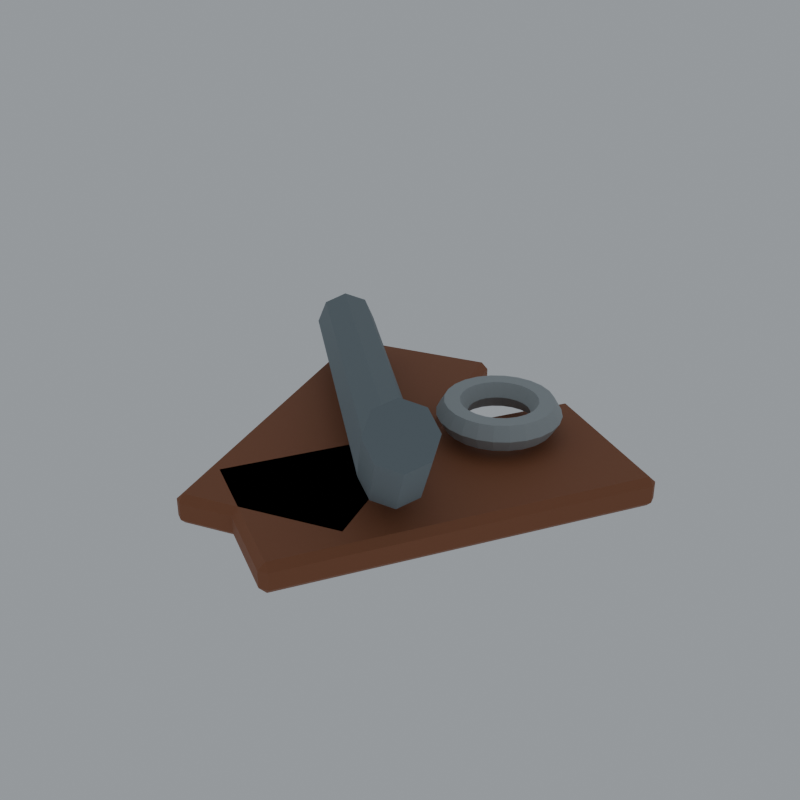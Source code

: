 # Source: scrap_metal.blend  (saved by Blender 5.2.45; exported with 4.5.12 LTS)
import bpy
from mathutils import Matrix  # noqa: F401  (used for matrix-valued properties, if any)

bpy.ops.wm.read_factory_settings(use_empty=True)
scene = bpy.context.scene
scene.name = 'Scene'

# ---- collections
col_collection = bpy.data.collections.new('Collection'); scene.collection.children.link(col_collection)

# ---- materials (node trees are filled in below, after node groups)
mat_loot_vertex_palette_013 = bpy.data.materials.new('Loot vertex palette.013')

# ---- material node trees
mat_loot_vertex_palette_013.use_nodes = True; mat_loot_vertex_palette_013.node_tree.nodes.clear()
_N = mat_loot_vertex_palette_013.node_tree.nodes; _L = mat_loot_vertex_palette_013.node_tree.links
n0 = _N.new('ShaderNodeBsdfPrincipled'); n0.name = 'Principled BSDF'; n0.location = (-200, 100)
n0.inputs[2].default_value = 0.68
n0.inputs[10].default_value = 0.005
n1 = _N.new('ShaderNodeOutputMaterial'); n1.name = 'Material Output'; n1.location = (200, 100)
n2 = _N.new('ShaderNodeVertexColor'); n2.name = 'Color Attribute'; n2.location = (0, 0)
n2.layer_name = 'Color'
_L.new(n0.outputs[0], n1.inputs[0])
_L.new(n2.outputs[0], n0.inputs[0])
n1.is_active_output = True

# ---- world
world_world = bpy.data.worlds.new('World'); scene.world = world_world
world_world.use_nodes = True; world_world.node_tree.nodes.clear()
_N = world_world.node_tree.nodes; _L = world_world.node_tree.links
n0 = _N.new('ShaderNodeOutputWorld'); n0.name = 'World Output'; n0.location = (200, 100)
n1 = _N.new('ShaderNodeBackground'); n1.name = 'Background'; n1.location = (-200, 100)
n1.inputs[0].default_value = (0.65, 0.7, 0.75, 1.0)
n1.inputs[1].default_value = 0.5
_L.new(n1.outputs[0], n0.inputs[0])
n0.is_active_output = True
world_world.color = (0.05088, 0.05088, 0.05088)
world_world.sun_shadow_jitter_overblur = 0.0

# ---- meshes
me_cube_085 = bpy.data.meshes.new('Cube.085')
me_cube_085.from_pydata([(-0.046, -0.106, -0.009), (-0.046, -0.11, -0.005), (-0.05, -0.106, -0.005), (-0.046, -0.11, 0.005), (-0.046, -0.106, 0.009), (-0.05, -0.106, 0.005), (-0.046, 0.106, -0.009), (-0.05, 0.106, -0.005), (-0.046, 0.11, -0.005), (-0.046, 0.106, 0.009), (-0.046, 0.11, 0.005), (-0.05, 0.106, 0.005), (0.046, -0.106, -0.009), (0.05, -0.106, -0.005), (0.046, -0.11, -0.005), (0.046, -0.106, 0.009), (0.046, -0.11, 0.005), (0.05, -0.106, 0.005), (0.046, 0.106, -0.009), (0.046, 0.11, -0.005), (0.05, 0.106, -0.005), (0.046, 0.106, 0.009), (0.05, 0.106, 0.005), (0.046, 0.11, 0.005)], [], [(0, 1, 2), (3, 4, 5), (6, 7, 8), (9, 10, 11), (12, 13, 14), (15, 16, 17), (18, 19, 20), (21, 22, 23), (6, 0, 2, 7), (1, 3, 5, 2), (4, 9, 11, 5), (10, 8, 7, 11), (18, 6, 8, 19), (9, 21, 23, 10), (22, 20, 19, 23), (12, 18, 20, 13), (21, 15, 17, 22), (16, 14, 13, 17), (0, 12, 14, 1), (15, 4, 3, 16), (6, 18, 12, 0), (2, 5, 11, 7), (14, 16, 3, 1), (21, 9, 4, 15), (8, 10, 23, 19), (20, 22, 17, 13)])
_uv = me_cube_085.uv_layers.new(name='UVMap')
_uv.uv.foreach_set('vector', [0.135, 0.7455, 0.135, 0.75, 0.125, 0.7455, 0.5694, 0.99, 0.625, 0.99, 0.5694, 1.0, 0.135, 0.5045, 0.125, 0.5045, 0.135, 0.5, 0.625, 0.2552, 0.5694, 0.26, 0.5694, 0.2466, 0.365, 0.7455, 0.4167, 0.7455, 0.3978, 0.755, 0.63, 0.7527, 0.5694, 0.76, 0.5694, 0.7466, 0.365, 0.5045, 0.3978, 0.495, 0.4167, 0.5045, 0.63, 0.5009, 0.5694, 0.5045, 0.5694, 0.4925, 0.135, 0.5045, 0.135, 0.7455, 0.125, 0.7455, 0.125, 0.5045, 0.4306, 0.0, 0.5694, 0.0, 0.5694, 0.004545, 0.4306, 0.004545, 0.625, 0.004545, 0.625, 0.2552, 0.5694, 0.2466, 0.5694, 0.004545, 0.5694, 0.26, 0.4306, 0.26, 0.4306, 0.2455, 0.5694, 0.2466, 0.365, 0.5045, 0.135, 0.5045, 0.135, 0.5, 0.3978, 0.495, 0.625, 0.2552, 0.63, 0.5009, 0.5694, 0.4925, 0.5694, 0.26, 0.5694, 0.5045, 0.4167, 0.5045, 0.3978, 0.495, 0.5694, 0.4925, 0.365, 0.7455, 0.365, 0.5045, 0.4167, 0.5045, 0.4167, 0.7455, 0.63, 0.5009, 0.63, 0.7527, 0.5694, 0.7466, 0.5694, 0.5045, 0.5694, 0.76, 0.3978, 0.755, 0.4167, 0.7455, 0.5694, 0.7466, 0.135, 0.7455, 0.365, 0.7455, 0.3978, 0.755, 0.135, 0.75, 0.63, 0.7527, 0.625, 0.99, 0.5694, 0.99, 0.5694, 0.76, 0.135, 0.5045, 0.365, 0.5045, 0.365, 0.7455, 0.135, 0.7455, 0.4306, 0.004545, 0.5694, 0.004545, 0.5694, 0.2466, 0.4306, 0.2455, 0.3978, 0.755, 0.5694, 0.76, 0.5694, 0.99, 0.4306, 0.99, 0.63, 0.5009, 0.865, 0.5045, 0.865, 0.7455, 0.63, 0.7527, 0.4306, 0.26, 0.5694, 0.26, 0.5694, 0.4925, 0.3978, 0.495, 0.4167, 0.5045, 0.5694, 0.5045, 0.5694, 0.7466, 0.4167, 0.7455])
_ca = me_cube_085.color_attributes.new('Color', 'BYTE_COLOR', 'CORNER')
_ca.data.foreach_set('color', [0.2918, 0.1046, 0.04519, 1.0, 0.2918, 0.1046, 0.04519, 1.0, 0.2918, 0.1046, 0.04519, 1.0, 0.2918, 0.1046, 0.04519, 1.0, 0.2918, 0.1046, 0.04519, 1.0, 0.2918, 0.1046, 0.04519, 1.0, 0.2918, 0.1046, 0.04519, 1.0, 0.2918, 0.1046, 0.04519, 1.0, 0.2918, 0.1046, 0.04519, 1.0, 0.2918, 0.1046, 0.04519, 1.0, 0.2918, 0.1046, 0.04519, 1.0, 0.2918, 0.1046, 0.04519, 1.0, 0.2918, 0.1046, 0.04519, 1.0, 0.2918, 0.1046, 0.04519, 1.0, 0.2918, 0.1046, 0.04519, 1.0, 0.2918, 0.1046, 0.04519, 1.0, 0.2918, 0.1046, 0.04519, 1.0, 0.2918, 0.1046, 0.04519, 1.0, 0.2918, 0.1046, 0.04519, 1.0, 0.2918, 0.1046, 0.04519, 1.0, 0.2918, 0.1046, 0.04519, 1.0, 0.2918, 0.1046, 0.04519, 1.0, 0.2918, 0.1046, 0.04519, 1.0, 0.2918, 0.1046, 0.04519, 1.0, 0.2918, 0.1046, 0.04519, 1.0, 0.2918, 0.1046, 0.04519, 1.0, 0.2918, 0.1046, 0.04519, 1.0, 0.2918, 0.1046, 0.04519, 1.0, 0.2918, 0.1046, 0.04519, 1.0, 0.2918, 0.1046, 0.04519, 1.0, 0.2918, 0.1046, 0.04519, 1.0, 0.2918, 0.1046, 0.04519, 1.0, 0.2918, 0.1046, 0.04519, 1.0, 0.2918, 0.1046, 0.04519, 1.0, 0.2918, 0.1046, 0.04519, 1.0, 0.2918, 0.1046, 0.04519, 1.0, 0.2918, 0.1046, 0.04519, 1.0, 0.2918, 0.1046, 0.04519, 1.0, 0.2918, 0.1046, 0.04519, 1.0, 0.2918, 0.1046, 0.04519, 1.0, 0.2918, 0.1046, 0.04519, 1.0, 0.2918, 0.1046, 0.04519, 1.0, 0.2918, 0.1046, 0.04519, 1.0, 0.2918, 0.1046, 0.04519, 1.0, 0.2918, 0.1046, 0.04519, 1.0, 0.2918, 0.1046, 0.04519, 1.0, 0.2918, 0.1046, 0.04519, 1.0, 0.2918, 0.1046, 0.04519, 1.0, 0.2918, 0.1046, 0.04519, 1.0, 0.2918, 0.1046, 0.04519, 1.0, 0.2918, 0.1046, 0.04519, 1.0, 0.2918, 0.1046, 0.04519, 1.0, 0.2918, 0.1046, 0.04519, 1.0, 0.2918, 0.1046, 0.04519, 1.0, 0.2918, 0.1046, 0.04519, 1.0, 0.2918, 0.1046, 0.04519, 1.0, 0.2918, 0.1046, 0.04519, 1.0, 0.2918, 0.1046, 0.04519, 1.0, 0.2918, 0.1046, 0.04519, 1.0, 0.2918, 0.1046, 0.04519, 1.0, 0.2918, 0.1046, 0.04519, 1.0, 0.2918, 0.1046, 0.04519, 1.0, 0.2918, 0.1046, 0.04519, 1.0, 0.2918, 0.1046, 0.04519, 1.0, 0.2918, 0.1046, 0.04519, 1.0, 0.2918, 0.1046, 0.04519, 1.0, 0.2918, 0.1046, 0.04519, 1.0, 0.2918, 0.1046, 0.04519, 1.0, 0.2918, 0.1046, 0.04519, 1.0, 0.2918, 0.1046, 0.04519, 1.0, 0.2918, 0.1046, 0.04519, 1.0, 0.2918, 0.1046, 0.04519, 1.0, 0.2918, 0.1046, 0.04519, 1.0, 0.2918, 0.1046, 0.04519, 1.0, 0.2918, 0.1046, 0.04519, 1.0, 0.2918, 0.1046, 0.04519, 1.0, 0.2918, 0.1046, 0.04519, 1.0, 0.2918, 0.1046, 0.04519, 1.0, 0.2918, 0.1046, 0.04519, 1.0, 0.2918, 0.1046, 0.04519, 1.0, 0.2918, 0.1046, 0.04519, 1.0, 0.2918, 0.1046, 0.04519, 1.0, 0.2918, 0.1046, 0.04519, 1.0, 0.2918, 0.1046, 0.04519, 1.0, 0.2918, 0.1046, 0.04519, 1.0, 0.2918, 0.1046, 0.04519, 1.0, 0.2918, 0.1046, 0.04519, 1.0, 0.2918, 0.1046, 0.04519, 1.0, 0.2918, 0.1046, 0.04519, 1.0, 0.2918, 0.1046, 0.04519, 1.0, 0.2918, 0.1046, 0.04519, 1.0, 0.2918, 0.1046, 0.04519, 1.0, 0.2918, 0.1046, 0.04519, 1.0, 0.2918, 0.1046, 0.04519, 1.0, 0.2918, 0.1046, 0.04519, 1.0, 0.2918, 0.1046, 0.04519, 1.0])
me_cube_085.materials.append(mat_loot_vertex_palette_013)
me_cube_085.update()
me_cube_086 = bpy.data.meshes.new('Cube.086')
me_cube_086.from_pydata([(-0.046, -0.106, -0.009), (-0.046, -0.11, -0.005), (-0.05, -0.106, -0.005), (-0.046, -0.11, 0.005), (-0.046, -0.106, 0.009), (-0.05, -0.106, 0.005), (-0.046, 0.106, -0.009), (-0.05, 0.106, -0.005), (-0.046, 0.11, -0.005), (-0.046, 0.106, 0.009), (-0.046, 0.11, 0.005), (-0.05, 0.106, 0.005), (0.046, -0.106, -0.009), (0.05, -0.106, -0.005), (0.046, -0.11, -0.005), (0.046, -0.106, 0.009), (0.046, -0.11, 0.005), (0.05, -0.106, 0.005), (0.046, 0.106, -0.009), (0.046, 0.11, -0.005), (0.05, 0.106, -0.005), (0.046, 0.106, 0.009), (0.05, 0.106, 0.005), (0.046, 0.11, 0.005)], [], [(0, 1, 2), (3, 4, 5), (6, 7, 8), (9, 10, 11), (12, 13, 14), (15, 16, 17), (18, 19, 20), (21, 22, 23), (6, 0, 2, 7), (1, 3, 5, 2), (4, 9, 11, 5), (10, 8, 7, 11), (18, 6, 8, 19), (9, 21, 23, 10), (22, 20, 19, 23), (12, 18, 20, 13), (21, 15, 17, 22), (16, 14, 13, 17), (0, 12, 14, 1), (15, 4, 3, 16), (6, 18, 12, 0), (2, 5, 11, 7), (14, 16, 3, 1), (21, 9, 4, 15), (8, 10, 23, 19), (20, 22, 17, 13)])
_uv = me_cube_086.uv_layers.new(name='UVMap')
_uv.uv.foreach_set('vector', [0.135, 0.7455, 0.135, 0.75, 0.125, 0.7455, 0.5694, 0.99, 0.625, 0.99, 0.5694, 1.0, 0.135, 0.5045, 0.125, 0.5045, 0.135, 0.5, 0.625, 0.2552, 0.5694, 0.26, 0.5694, 0.2466, 0.365, 0.7455, 0.4167, 0.7455, 0.3978, 0.755, 0.63, 0.7527, 0.5694, 0.76, 0.5694, 0.7466, 0.365, 0.5045, 0.3978, 0.495, 0.4167, 0.5045, 0.63, 0.5009, 0.5694, 0.5045, 0.5694, 0.4925, 0.135, 0.5045, 0.135, 0.7455, 0.125, 0.7455, 0.125, 0.5045, 0.4306, 0.0, 0.5694, 0.0, 0.5694, 0.004545, 0.4306, 0.004545, 0.625, 0.004545, 0.625, 0.2552, 0.5694, 0.2466, 0.5694, 0.004545, 0.5694, 0.26, 0.4306, 0.26, 0.4306, 0.2455, 0.5694, 0.2466, 0.365, 0.5045, 0.135, 0.5045, 0.135, 0.5, 0.3978, 0.495, 0.625, 0.2552, 0.63, 0.5009, 0.5694, 0.4925, 0.5694, 0.26, 0.5694, 0.5045, 0.4167, 0.5045, 0.3978, 0.495, 0.5694, 0.4925, 0.365, 0.7455, 0.365, 0.5045, 0.4167, 0.5045, 0.4167, 0.7455, 0.63, 0.5009, 0.63, 0.7527, 0.5694, 0.7466, 0.5694, 0.5045, 0.5694, 0.76, 0.3978, 0.755, 0.4167, 0.7455, 0.5694, 0.7466, 0.135, 0.7455, 0.365, 0.7455, 0.3978, 0.755, 0.135, 0.75, 0.63, 0.7527, 0.625, 0.99, 0.5694, 0.99, 0.5694, 0.76, 0.135, 0.5045, 0.365, 0.5045, 0.365, 0.7455, 0.135, 0.7455, 0.4306, 0.004545, 0.5694, 0.004545, 0.5694, 0.2466, 0.4306, 0.2455, 0.3978, 0.755, 0.5694, 0.76, 0.5694, 0.99, 0.4306, 0.99, 0.63, 0.5009, 0.865, 0.5045, 0.865, 0.7455, 0.63, 0.7527, 0.4306, 0.26, 0.5694, 0.26, 0.5694, 0.4925, 0.3978, 0.495, 0.4167, 0.5045, 0.5694, 0.5045, 0.5694, 0.7466, 0.4167, 0.7455])
_ca = me_cube_086.color_attributes.new('Color', 'BYTE_COLOR', 'CORNER')
_ca.data.foreach_set('color', [0.2918, 0.1046, 0.04519, 1.0, 0.2918, 0.1046, 0.04519, 1.0, 0.2918, 0.1046, 0.04519, 1.0, 0.2918, 0.1046, 0.04519, 1.0, 0.2918, 0.1046, 0.04519, 1.0, 0.2918, 0.1046, 0.04519, 1.0, 0.2918, 0.1046, 0.04519, 1.0, 0.2918, 0.1046, 0.04519, 1.0, 0.2918, 0.1046, 0.04519, 1.0, 0.2918, 0.1046, 0.04519, 1.0, 0.2918, 0.1046, 0.04519, 1.0, 0.2918, 0.1046, 0.04519, 1.0, 0.2918, 0.1046, 0.04519, 1.0, 0.2918, 0.1046, 0.04519, 1.0, 0.2918, 0.1046, 0.04519, 1.0, 0.2918, 0.1046, 0.04519, 1.0, 0.2918, 0.1046, 0.04519, 1.0, 0.2918, 0.1046, 0.04519, 1.0, 0.2918, 0.1046, 0.04519, 1.0, 0.2918, 0.1046, 0.04519, 1.0, 0.2918, 0.1046, 0.04519, 1.0, 0.2918, 0.1046, 0.04519, 1.0, 0.2918, 0.1046, 0.04519, 1.0, 0.2918, 0.1046, 0.04519, 1.0, 0.2918, 0.1046, 0.04519, 1.0, 0.2918, 0.1046, 0.04519, 1.0, 0.2918, 0.1046, 0.04519, 1.0, 0.2918, 0.1046, 0.04519, 1.0, 0.2918, 0.1046, 0.04519, 1.0, 0.2918, 0.1046, 0.04519, 1.0, 0.2918, 0.1046, 0.04519, 1.0, 0.2918, 0.1046, 0.04519, 1.0, 0.2918, 0.1046, 0.04519, 1.0, 0.2918, 0.1046, 0.04519, 1.0, 0.2918, 0.1046, 0.04519, 1.0, 0.2918, 0.1046, 0.04519, 1.0, 0.2918, 0.1046, 0.04519, 1.0, 0.2918, 0.1046, 0.04519, 1.0, 0.2918, 0.1046, 0.04519, 1.0, 0.2918, 0.1046, 0.04519, 1.0, 0.2918, 0.1046, 0.04519, 1.0, 0.2918, 0.1046, 0.04519, 1.0, 0.2918, 0.1046, 0.04519, 1.0, 0.2918, 0.1046, 0.04519, 1.0, 0.2918, 0.1046, 0.04519, 1.0, 0.2918, 0.1046, 0.04519, 1.0, 0.2918, 0.1046, 0.04519, 1.0, 0.2918, 0.1046, 0.04519, 1.0, 0.2918, 0.1046, 0.04519, 1.0, 0.2918, 0.1046, 0.04519, 1.0, 0.2918, 0.1046, 0.04519, 1.0, 0.2918, 0.1046, 0.04519, 1.0, 0.2918, 0.1046, 0.04519, 1.0, 0.2918, 0.1046, 0.04519, 1.0, 0.2918, 0.1046, 0.04519, 1.0, 0.2918, 0.1046, 0.04519, 1.0, 0.2918, 0.1046, 0.04519, 1.0, 0.2918, 0.1046, 0.04519, 1.0, 0.2918, 0.1046, 0.04519, 1.0, 0.2918, 0.1046, 0.04519, 1.0, 0.2918, 0.1046, 0.04519, 1.0, 0.2918, 0.1046, 0.04519, 1.0, 0.2918, 0.1046, 0.04519, 1.0, 0.2918, 0.1046, 0.04519, 1.0, 0.2918, 0.1046, 0.04519, 1.0, 0.2918, 0.1046, 0.04519, 1.0, 0.2918, 0.1046, 0.04519, 1.0, 0.2918, 0.1046, 0.04519, 1.0, 0.2918, 0.1046, 0.04519, 1.0, 0.2918, 0.1046, 0.04519, 1.0, 0.2918, 0.1046, 0.04519, 1.0, 0.2918, 0.1046, 0.04519, 1.0, 0.2918, 0.1046, 0.04519, 1.0, 0.2918, 0.1046, 0.04519, 1.0, 0.2918, 0.1046, 0.04519, 1.0, 0.2918, 0.1046, 0.04519, 1.0, 0.2918, 0.1046, 0.04519, 1.0, 0.2918, 0.1046, 0.04519, 1.0, 0.2918, 0.1046, 0.04519, 1.0, 0.2918, 0.1046, 0.04519, 1.0, 0.2918, 0.1046, 0.04519, 1.0, 0.2918, 0.1046, 0.04519, 1.0, 0.2918, 0.1046, 0.04519, 1.0, 0.2918, 0.1046, 0.04519, 1.0, 0.2918, 0.1046, 0.04519, 1.0, 0.2918, 0.1046, 0.04519, 1.0, 0.2918, 0.1046, 0.04519, 1.0, 0.2918, 0.1046, 0.04519, 1.0, 0.2918, 0.1046, 0.04519, 1.0, 0.2918, 0.1046, 0.04519, 1.0, 0.2918, 0.1046, 0.04519, 1.0, 0.2918, 0.1046, 0.04519, 1.0, 0.2918, 0.1046, 0.04519, 1.0, 0.2918, 0.1046, 0.04519, 1.0, 0.2918, 0.1046, 0.04519, 1.0, 0.2918, 0.1046, 0.04519, 1.0])
me_cube_086.materials.append(mat_loot_vertex_palette_013)
me_cube_086.update()
me_cylinder_011 = bpy.data.meshes.new('Cylinder.011')
me_cylinder_011.from_pydata([(0.0, 0.018, -0.09925), (0.0, 0.018, 0.09925), (0.01273, 0.01273, -0.09925), (0.01273, 0.01273, 0.09925), (0.018, 0.0, -0.09925), (0.018, 0.0, 0.09925), (0.01273, -0.01273, -0.09925), (0.01273, -0.01273, 0.09925), (0.0, -0.018, -0.09925), (0.0, -0.018, 0.09925), (-0.01273, -0.01273, -0.09925), (-0.01273, -0.01273, 0.09925), (-0.018, 0.0, -0.09925), (-0.018, 0.0, 0.09925), (-0.01273, 0.01273, -0.09925), (-0.01273, 0.01273, 0.09925)], [], [(0, 1, 3, 2), (2, 3, 5, 4), (4, 5, 7, 6), (6, 7, 9, 8), (8, 9, 11, 10), (10, 11, 13, 12), (3, 1, 15, 13, 11, 9, 7, 5), (12, 13, 15, 14), (14, 15, 1, 0), (0, 2, 4, 6, 8, 10, 12, 14)])
_uv = me_cylinder_011.uv_layers.new(name='UVMap')
_uv.uv.foreach_set('vector', [1.0, 0.5, 1.0, 1.0, 0.875, 1.0, 0.875, 0.5, 0.875, 0.5, 0.875, 1.0, 0.75, 1.0, 0.75, 0.5, 0.75, 0.5, 0.75, 1.0, 0.625, 1.0, 0.625, 0.5, 0.625, 0.5, 0.625, 1.0, 0.5, 1.0, 0.5, 0.5, 0.5, 0.5, 0.5, 1.0, 0.375, 1.0, 0.375, 0.5, 0.375, 0.5, 0.375, 1.0, 0.25, 1.0, 0.25, 0.5, 0.4197, 0.4197, 0.25, 0.49, 0.08029, 0.4197, 0.01, 0.25, 0.08029, 0.08029, 0.25, 0.01, 0.4197, 0.08029, 0.49, 0.25, 0.25, 0.5, 0.25, 1.0, 0.125, 1.0, 0.125, 0.5, 0.125, 0.5, 0.125, 1.0, 0.0, 1.0, 0.0, 0.5, 0.75, 0.49, 0.9197, 0.4197, 0.99, 0.25, 0.9197, 0.08029, 0.75, 0.01, 0.5803, 0.08029, 0.51, 0.25, 0.5803, 0.4197])
_ca = me_cylinder_011.color_attributes.new('Color', 'BYTE_COLOR', 'CORNER')
_ca.data.foreach_set('color', [0.1912, 0.2307, 0.2502, 1.0, 0.1912, 0.2307, 0.2502, 1.0, 0.1912, 0.2307, 0.2502, 1.0, 0.1912, 0.2307, 0.2502, 1.0, 0.1912, 0.2307, 0.2502, 1.0, 0.1912, 0.2307, 0.2502, 1.0, 0.1912, 0.2307, 0.2502, 1.0, 0.1912, 0.2307, 0.2502, 1.0, 0.1912, 0.2307, 0.2502, 1.0, 0.1912, 0.2307, 0.2502, 1.0, 0.1912, 0.2307, 0.2502, 1.0, 0.1912, 0.2307, 0.2502, 1.0, 0.1912, 0.2307, 0.2502, 1.0, 0.1912, 0.2307, 0.2502, 1.0, 0.1912, 0.2307, 0.2502, 1.0, 0.1912, 0.2307, 0.2502, 1.0, 0.1912, 0.2307, 0.2502, 1.0, 0.1912, 0.2307, 0.2502, 1.0, 0.1912, 0.2307, 0.2502, 1.0, 0.1912, 0.2307, 0.2502, 1.0, 0.1912, 0.2307, 0.2502, 1.0, 0.1912, 0.2307, 0.2502, 1.0, 0.1912, 0.2307, 0.2502, 1.0, 0.1912, 0.2307, 0.2502, 1.0, 0.1912, 0.2307, 0.2502, 1.0, 0.1912, 0.2307, 0.2502, 1.0, 0.1912, 0.2307, 0.2502, 1.0, 0.1912, 0.2307, 0.2502, 1.0, 0.1912, 0.2307, 0.2502, 1.0, 0.1912, 0.2307, 0.2502, 1.0, 0.1912, 0.2307, 0.2502, 1.0, 0.1912, 0.2307, 0.2502, 1.0, 0.1912, 0.2307, 0.2502, 1.0, 0.1912, 0.2307, 0.2502, 1.0, 0.1912, 0.2307, 0.2502, 1.0, 0.1912, 0.2307, 0.2502, 1.0, 0.1912, 0.2307, 0.2502, 1.0, 0.1912, 0.2307, 0.2502, 1.0, 0.1912, 0.2307, 0.2502, 1.0, 0.1912, 0.2307, 0.2502, 1.0, 0.1912, 0.2307, 0.2502, 1.0, 0.1912, 0.2307, 0.2502, 1.0, 0.1912, 0.2307, 0.2502, 1.0, 0.1912, 0.2307, 0.2502, 1.0, 0.1912, 0.2307, 0.2502, 1.0, 0.1912, 0.2307, 0.2502, 1.0, 0.1912, 0.2307, 0.2502, 1.0, 0.1912, 0.2307, 0.2502, 1.0])
me_cylinder_011.materials.append(mat_loot_vertex_palette_013)
me_cylinder_011.update()
me_cylinder_012 = bpy.data.meshes.new('Cylinder.012')
me_cylinder_012.from_pydata([(0.0, 0.018, -0.03092), (0.0, 0.018, 0.03092), (0.01273, 0.01273, -0.03092), (0.01273, 0.01273, 0.03092), (0.018, 0.0, -0.03092), (0.018, 0.0, 0.03092), (0.01273, -0.01273, -0.03092), (0.01273, -0.01273, 0.03092), (0.0, -0.018, -0.03092), (0.0, -0.018, 0.03092), (-0.01273, -0.01273, -0.03092), (-0.01273, -0.01273, 0.03092), (-0.018, 0.0, -0.03092), (-0.018, 0.0, 0.03092), (-0.01273, 0.01273, -0.03092), (-0.01273, 0.01273, 0.03092)], [], [(0, 1, 3, 2), (2, 3, 5, 4), (4, 5, 7, 6), (6, 7, 9, 8), (8, 9, 11, 10), (10, 11, 13, 12), (3, 1, 15, 13, 11, 9, 7, 5), (12, 13, 15, 14), (14, 15, 1, 0), (0, 2, 4, 6, 8, 10, 12, 14)])
_uv = me_cylinder_012.uv_layers.new(name='UVMap')
_uv.uv.foreach_set('vector', [1.0, 0.5, 1.0, 1.0, 0.875, 1.0, 0.875, 0.5, 0.875, 0.5, 0.875, 1.0, 0.75, 1.0, 0.75, 0.5, 0.75, 0.5, 0.75, 1.0, 0.625, 1.0, 0.625, 0.5, 0.625, 0.5, 0.625, 1.0, 0.5, 1.0, 0.5, 0.5, 0.5, 0.5, 0.5, 1.0, 0.375, 1.0, 0.375, 0.5, 0.375, 0.5, 0.375, 1.0, 0.25, 1.0, 0.25, 0.5, 0.4197, 0.4197, 0.25, 0.49, 0.08029, 0.4197, 0.01, 0.25, 0.08029, 0.08029, 0.25, 0.01, 0.4197, 0.08029, 0.49, 0.25, 0.25, 0.5, 0.25, 1.0, 0.125, 1.0, 0.125, 0.5, 0.125, 0.5, 0.125, 1.0, 0.0, 1.0, 0.0, 0.5, 0.75, 0.49, 0.9197, 0.4197, 0.99, 0.25, 0.9197, 0.08029, 0.75, 0.01, 0.5803, 0.08029, 0.51, 0.25, 0.5803, 0.4197])
_ca = me_cylinder_012.color_attributes.new('Color', 'BYTE_COLOR', 'CORNER')
_ca.data.foreach_set('color', [0.1912, 0.2307, 0.2502, 1.0, 0.1912, 0.2307, 0.2502, 1.0, 0.1912, 0.2307, 0.2502, 1.0, 0.1912, 0.2307, 0.2502, 1.0, 0.1912, 0.2307, 0.2502, 1.0, 0.1912, 0.2307, 0.2502, 1.0, 0.1912, 0.2307, 0.2502, 1.0, 0.1912, 0.2307, 0.2502, 1.0, 0.1912, 0.2307, 0.2502, 1.0, 0.1912, 0.2307, 0.2502, 1.0, 0.1912, 0.2307, 0.2502, 1.0, 0.1912, 0.2307, 0.2502, 1.0, 0.1912, 0.2307, 0.2502, 1.0, 0.1912, 0.2307, 0.2502, 1.0, 0.1912, 0.2307, 0.2502, 1.0, 0.1912, 0.2307, 0.2502, 1.0, 0.1912, 0.2307, 0.2502, 1.0, 0.1912, 0.2307, 0.2502, 1.0, 0.1912, 0.2307, 0.2502, 1.0, 0.1912, 0.2307, 0.2502, 1.0, 0.1912, 0.2307, 0.2502, 1.0, 0.1912, 0.2307, 0.2502, 1.0, 0.1912, 0.2307, 0.2502, 1.0, 0.1912, 0.2307, 0.2502, 1.0, 0.1912, 0.2307, 0.2502, 1.0, 0.1912, 0.2307, 0.2502, 1.0, 0.1912, 0.2307, 0.2502, 1.0, 0.1912, 0.2307, 0.2502, 1.0, 0.1912, 0.2307, 0.2502, 1.0, 0.1912, 0.2307, 0.2502, 1.0, 0.1912, 0.2307, 0.2502, 1.0, 0.1912, 0.2307, 0.2502, 1.0, 0.1912, 0.2307, 0.2502, 1.0, 0.1912, 0.2307, 0.2502, 1.0, 0.1912, 0.2307, 0.2502, 1.0, 0.1912, 0.2307, 0.2502, 1.0, 0.1912, 0.2307, 0.2502, 1.0, 0.1912, 0.2307, 0.2502, 1.0, 0.1912, 0.2307, 0.2502, 1.0, 0.1912, 0.2307, 0.2502, 1.0, 0.1912, 0.2307, 0.2502, 1.0, 0.1912, 0.2307, 0.2502, 1.0, 0.1912, 0.2307, 0.2502, 1.0, 0.1912, 0.2307, 0.2502, 1.0, 0.1912, 0.2307, 0.2502, 1.0, 0.1912, 0.2307, 0.2502, 1.0, 0.1912, 0.2307, 0.2502, 1.0, 0.1912, 0.2307, 0.2502, 1.0])
me_cylinder_012.materials.append(mat_loot_vertex_palette_013)
me_cylinder_012.update()
me_torus_018 = bpy.data.meshes.new('Torus.018')
me_torus_018.from_pydata([(0.036, 0.0, 0.0), (0.0315, 0.0, 0.007794), (0.0225, 0.0, 0.007794), (0.018, 0.0, 1.102e-18), (0.0225, 0.0, -0.007794), (0.0315, 0.0, -0.007794), (0.03477, 0.009317, 0.0), (0.03043, 0.008153, 0.007794), (0.02173, 0.005823, 0.007794), (0.01739, 0.004659, 1.102e-18), (0.02173, 0.005823, -0.007794), (0.03043, 0.008153, -0.007794), (0.03118, 0.018, 0.0), (0.02728, 0.01575, 0.007794), (0.01949, 0.01125, 0.007794), (0.01559, 0.009, 1.102e-18), (0.01949, 0.01125, -0.007794), (0.02728, 0.01575, -0.007794), (0.02546, 0.02546, 0.0), (0.02227, 0.02227, 0.007794), (0.01591, 0.01591, 0.007794), (0.01273, 0.01273, 1.102e-18), (0.01591, 0.01591, -0.007794), (0.02227, 0.02227, -0.007794), (0.018, 0.03118, 0.0), (0.01575, 0.02728, 0.007794), (0.01125, 0.01949, 0.007794), (0.009, 0.01559, 1.102e-18), (0.01125, 0.01949, -0.007794), (0.01575, 0.02728, -0.007794), (0.009317, 0.03477, 0.0), (0.008153, 0.03043, 0.007794), (0.005823, 0.02173, 0.007794), (0.004659, 0.01739, 1.102e-18), (0.005823, 0.02173, -0.007794), (0.008153, 0.03043, -0.007794), (2.718e-09, 0.036, 0.0), (2.378e-09, 0.0315, 0.007794), (1.699e-09, 0.0225, 0.007794), (1.359e-09, 0.018, 1.102e-18), (1.699e-09, 0.0225, -0.007794), (2.378e-09, 0.0315, -0.007794), (-0.009317, 0.03477, 0.0), (-0.008153, 0.03043, 0.007794), (-0.005823, 0.02173, 0.007794), (-0.004659, 0.01739, 1.102e-18), (-0.005823, 0.02173, -0.007794), (-0.008153, 0.03043, -0.007794), (-0.018, 0.03118, 0.0), (-0.01575, 0.02728, 0.007794), (-0.01125, 0.01949, 0.007794), (-0.009, 0.01559, 1.102e-18), (-0.01125, 0.01949, -0.007794), (-0.01575, 0.02728, -0.007794), (-0.02546, 0.02546, 0.0), (-0.02227, 0.02227, 0.007794), (-0.01591, 0.01591, 0.007794), (-0.01273, 0.01273, 1.102e-18), (-0.01591, 0.01591, -0.007794), (-0.02227, 0.02227, -0.007794), (-0.03118, 0.018, 0.0), (-0.02728, 0.01575, 0.007794), (-0.01949, 0.01125, 0.007794), (-0.01559, 0.009, 1.102e-18), (-0.01949, 0.01125, -0.007794), (-0.02728, 0.01575, -0.007794), (-0.03477, 0.009317, 0.0), (-0.03043, 0.008153, 0.007794), (-0.02173, 0.005823, 0.007794), (-0.01739, 0.004659, 1.102e-18), (-0.02173, 0.005823, -0.007794), (-0.03043, 0.008153, -0.007794), (-0.036, 3.147e-09, 0.0), (-0.0315, 2.754e-09, 0.007794), (-0.0225, 1.967e-09, 0.007794), (-0.018, 1.574e-09, 1.102e-18), (-0.0225, 1.967e-09, -0.007794), (-0.0315, 2.754e-09, -0.007794), (-0.03477, -0.009317, 0.0), (-0.03043, -0.008153, 0.007794), (-0.02173, -0.005823, 0.007794), (-0.01739, -0.004659, 1.102e-18), (-0.02173, -0.005823, -0.007794), (-0.03043, -0.008153, -0.007794), (-0.03118, -0.018, 0.0), (-0.02728, -0.01575, 0.007794), (-0.01949, -0.01125, 0.007794), (-0.01559, -0.009, 1.102e-18), (-0.01949, -0.01125, -0.007794), (-0.02728, -0.01575, -0.007794), (-0.02546, -0.02546, 0.0), (-0.02227, -0.02227, 0.007794), (-0.01591, -0.01591, 0.007794), (-0.01273, -0.01273, 1.102e-18), (-0.01591, -0.01591, -0.007794), (-0.02227, -0.02227, -0.007794), (-0.018, -0.03118, 0.0), (-0.01575, -0.02728, 0.007794), (-0.01125, -0.01949, 0.007794), (-0.009, -0.01559, 1.102e-18), (-0.01125, -0.01949, -0.007794), (-0.01575, -0.02728, -0.007794), (-0.009317, -0.03477, 0.0), (-0.008153, -0.03043, 0.007794), (-0.005823, -0.02173, 0.007794), (-0.004659, -0.01739, 1.102e-18), (-0.005823, -0.02173, -0.007794), (-0.008153, -0.03043, -0.007794), (2.718e-09, -0.036, 0.0), (2.378e-09, -0.0315, 0.007794), (1.699e-09, -0.0225, 0.007794), (1.359e-09, -0.018, 1.102e-18), (1.699e-09, -0.0225, -0.007794), (2.378e-09, -0.0315, -0.007794), (0.009317, -0.03477, 0.0), (0.008153, -0.03043, 0.007794), (0.005823, -0.02173, 0.007794), (0.004659, -0.01739, 1.102e-18), (0.005823, -0.02173, -0.007794), (0.008153, -0.03043, -0.007794), (0.018, -0.03118, 0.0), (0.01575, -0.02728, 0.007794), (0.01125, -0.01949, 0.007794), (0.009, -0.01559, 1.102e-18), (0.01125, -0.01949, -0.007794), (0.01575, -0.02728, -0.007794), (0.02546, -0.02546, 0.0), (0.02227, -0.02227, 0.007794), (0.01591, -0.01591, 0.007794), (0.01273, -0.01273, 1.102e-18), (0.01591, -0.01591, -0.007794), (0.02227, -0.02227, -0.007794), (0.03118, -0.018, 0.0), (0.02728, -0.01575, 0.007794), (0.01949, -0.01125, 0.007794), (0.01559, -0.009, 1.102e-18), (0.01949, -0.01125, -0.007794), (0.02728, -0.01575, -0.007794), (0.03477, -0.009317, 0.0), (0.03043, -0.008153, 0.007794), (0.02173, -0.005823, 0.007794), (0.01739, -0.004659, 1.102e-18), (0.02173, -0.005823, -0.007794), (0.03043, -0.008153, -0.007794)], [], [(0, 6, 7, 1), (1, 7, 8, 2), (2, 8, 9, 3), (3, 9, 10, 4), (4, 10, 11, 5), (5, 11, 6, 0), (6, 12, 13, 7), (7, 13, 14, 8), (8, 14, 15, 9), (9, 15, 16, 10), (10, 16, 17, 11), (11, 17, 12, 6), (12, 18, 19, 13), (13, 19, 20, 14), (14, 20, 21, 15), (15, 21, 22, 16), (16, 22, 23, 17), (17, 23, 18, 12), (18, 24, 25, 19), (19, 25, 26, 20), (20, 26, 27, 21), (21, 27, 28, 22), (22, 28, 29, 23), (23, 29, 24, 18), (24, 30, 31, 25), (25, 31, 32, 26), (26, 32, 33, 27), (27, 33, 34, 28), (28, 34, 35, 29), (29, 35, 30, 24), (30, 36, 37, 31), (31, 37, 38, 32), (32, 38, 39, 33), (33, 39, 40, 34), (34, 40, 41, 35), (35, 41, 36, 30), (36, 42, 43, 37), (37, 43, 44, 38), (38, 44, 45, 39), (39, 45, 46, 40), (40, 46, 47, 41), (41, 47, 42, 36), (42, 48, 49, 43), (43, 49, 50, 44), (44, 50, 51, 45), (45, 51, 52, 46), (46, 52, 53, 47), (47, 53, 48, 42), (48, 54, 55, 49), (49, 55, 56, 50), (50, 56, 57, 51), (51, 57, 58, 52), (52, 58, 59, 53), (53, 59, 54, 48), (54, 60, 61, 55), (55, 61, 62, 56), (56, 62, 63, 57), (57, 63, 64, 58), (58, 64, 65, 59), (59, 65, 60, 54), (60, 66, 67, 61), (61, 67, 68, 62), (62, 68, 69, 63), (63, 69, 70, 64), (64, 70, 71, 65), (65, 71, 66, 60), (66, 72, 73, 67), (67, 73, 74, 68), (68, 74, 75, 69), (69, 75, 76, 70), (70, 76, 77, 71), (71, 77, 72, 66), (72, 78, 79, 73), (73, 79, 80, 74), (74, 80, 81, 75), (75, 81, 82, 76), (76, 82, 83, 77), (77, 83, 78, 72), (78, 84, 85, 79), (79, 85, 86, 80), (80, 86, 87, 81), (81, 87, 88, 82), (82, 88, 89, 83), (83, 89, 84, 78), (84, 90, 91, 85), (85, 91, 92, 86), (86, 92, 93, 87), (87, 93, 94, 88), (88, 94, 95, 89), (89, 95, 90, 84), (90, 96, 97, 91), (91, 97, 98, 92), (92, 98, 99, 93), (93, 99, 100, 94), (94, 100, 101, 95), (95, 101, 96, 90), (96, 102, 103, 97), (97, 103, 104, 98), (98, 104, 105, 99), (99, 105, 106, 100), (100, 106, 107, 101), (101, 107, 102, 96), (102, 108, 109, 103), (103, 109, 110, 104), (104, 110, 111, 105), (105, 111, 112, 106), (106, 112, 113, 107), (107, 113, 108, 102), (108, 114, 115, 109), (109, 115, 116, 110), (110, 116, 117, 111), (111, 117, 118, 112), (112, 118, 119, 113), (113, 119, 114, 108), (114, 120, 121, 115), (115, 121, 122, 116), (116, 122, 123, 117), (117, 123, 124, 118), (118, 124, 125, 119), (119, 125, 120, 114), (120, 126, 127, 121), (121, 127, 128, 122), (122, 128, 129, 123), (123, 129, 130, 124), (124, 130, 131, 125), (125, 131, 126, 120), (126, 132, 133, 127), (127, 133, 134, 128), (128, 134, 135, 129), (129, 135, 136, 130), (130, 136, 137, 131), (131, 137, 132, 126), (132, 138, 139, 133), (133, 139, 140, 134), (134, 140, 141, 135), (135, 141, 142, 136), (136, 142, 143, 137), (137, 143, 138, 132), (138, 0, 1, 139), (139, 1, 2, 140), (140, 2, 3, 141), (141, 3, 4, 142), (142, 4, 5, 143), (143, 5, 0, 138)])
_uv = me_torus_018.uv_layers.new(name='UVMap')
_uv.uv.foreach_set('vector', [0.5, 0.5, 0.5417, 0.5, 0.5417, 0.6667, 0.5, 0.6667, 0.5, 0.6667, 0.5417, 0.6667, 0.5417, 0.8333, 0.5, 0.8333, 0.5, 0.8333, 0.5417, 0.8333, 0.5417, 1.0, 0.5, 1.0, 0.5, -1.11e-16, 0.5417, -1.11e-16, 0.5417, 0.1667, 0.5, 0.1667, 0.5, 0.1667, 0.5417, 0.1667, 0.5417, 0.3333, 0.5, 0.3333, 0.5, 0.3333, 0.5417, 0.3333, 0.5417, 0.5, 0.5, 0.5, 0.5417, 0.5, 0.5833, 0.5, 0.5833, 0.6667, 0.5417, 0.6667, 0.5417, 0.6667, 0.5833, 0.6667, 0.5833, 0.8333, 0.5417, 0.8333, 0.5417, 0.8333, 0.5833, 0.8333, 0.5833, 1.0, 0.5417, 1.0, 0.5417, -1.11e-16, 0.5833, -1.11e-16, 0.5833, 0.1667, 0.5417, 0.1667, 0.5417, 0.1667, 0.5833, 0.1667, 0.5833, 0.3333, 0.5417, 0.3333, 0.5417, 0.3333, 0.5833, 0.3333, 0.5833, 0.5, 0.5417, 0.5, 0.5833, 0.5, 0.625, 0.5, 0.625, 0.6667, 0.5833, 0.6667, 0.5833, 0.6667, 0.625, 0.6667, 0.625, 0.8333, 0.5833, 0.8333, 0.5833, 0.8333, 0.625, 0.8333, 0.625, 1.0, 0.5833, 1.0, 0.5833, -1.11e-16, 0.625, -1.11e-16, 0.625, 0.1667, 0.5833, 0.1667, 0.5833, 0.1667, 0.625, 0.1667, 0.625, 0.3333, 0.5833, 0.3333, 0.5833, 0.3333, 0.625, 0.3333, 0.625, 0.5, 0.5833, 0.5, 0.625, 0.5, 0.6667, 0.5, 0.6667, 0.6667, 0.625, 0.6667, 0.625, 0.6667, 0.6667, 0.6667, 0.6667, 0.8333, 0.625, 0.8333, 0.625, 0.8333, 0.6667, 0.8333, 0.6667, 1.0, 0.625, 1.0, 0.625, -1.11e-16, 0.6667, -1.11e-16, 0.6667, 0.1667, 0.625, 0.1667, 0.625, 0.1667, 0.6667, 0.1667, 0.6667, 0.3333, 0.625, 0.3333, 0.625, 0.3333, 0.6667, 0.3333, 0.6667, 0.5, 0.625, 0.5, 0.6667, 0.5, 0.7083, 0.5, 0.7083, 0.6667, 0.6667, 0.6667, 0.6667, 0.6667, 0.7083, 0.6667, 0.7083, 0.8333, 0.6667, 0.8333, 0.6667, 0.8333, 0.7083, 0.8333, 0.7083, 1.0, 0.6667, 1.0, 0.6667, -1.11e-16, 0.7083, -1.11e-16, 0.7083, 0.1667, 0.6667, 0.1667, 0.6667, 0.1667, 0.7083, 0.1667, 0.7083, 0.3333, 0.6667, 0.3333, 0.6667, 0.3333, 0.7083, 0.3333, 0.7083, 0.5, 0.6667, 0.5, 0.7083, 0.5, 0.75, 0.5, 0.75, 0.6667, 0.7083, 0.6667, 0.7083, 0.6667, 0.75, 0.6667, 0.75, 0.8333, 0.7083, 0.8333, 0.7083, 0.8333, 0.75, 0.8333, 0.75, 1.0, 0.7083, 1.0, 0.7083, -1.11e-16, 0.75, -1.11e-16, 0.75, 0.1667, 0.7083, 0.1667, 0.7083, 0.1667, 0.75, 0.1667, 0.75, 0.3333, 0.7083, 0.3333, 0.7083, 0.3333, 0.75, 0.3333, 0.75, 0.5, 0.7083, 0.5, 0.75, 0.5, 0.7917, 0.5, 0.7917, 0.6667, 0.75, 0.6667, 0.75, 0.6667, 0.7917, 0.6667, 0.7917, 0.8333, 0.75, 0.8333, 0.75, 0.8333, 0.7917, 0.8333, 0.7917, 1.0, 0.75, 1.0, 0.75, -1.11e-16, 0.7917, -1.11e-16, 0.7917, 0.1667, 0.75, 0.1667, 0.75, 0.1667, 0.7917, 0.1667, 0.7917, 0.3333, 0.75, 0.3333, 0.75, 0.3333, 0.7917, 0.3333, 0.7917, 0.5, 0.75, 0.5, 0.7917, 0.5, 0.8333, 0.5, 0.8333, 0.6667, 0.7917, 0.6667, 0.7917, 0.6667, 0.8333, 0.6667, 0.8333, 0.8333, 0.7917, 0.8333, 0.7917, 0.8333, 0.8333, 0.8333, 0.8333, 1.0, 0.7917, 1.0, 0.7917, -1.11e-16, 0.8333, -1.11e-16, 0.8333, 0.1667, 0.7917, 0.1667, 0.7917, 0.1667, 0.8333, 0.1667, 0.8333, 0.3333, 0.7917, 0.3333, 0.7917, 0.3333, 0.8333, 0.3333, 0.8333, 0.5, 0.7917, 0.5, 0.8333, 0.5, 0.875, 0.5, 0.875, 0.6667, 0.8333, 0.6667, 0.8333, 0.6667, 0.875, 0.6667, 0.875, 0.8333, 0.8333, 0.8333, 0.8333, 0.8333, 0.875, 0.8333, 0.875, 1.0, 0.8333, 1.0, 0.8333, -1.11e-16, 0.875, -1.11e-16, 0.875, 0.1667, 0.8333, 0.1667, 0.8333, 0.1667, 0.875, 0.1667, 0.875, 0.3333, 0.8333, 0.3333, 0.8333, 0.3333, 0.875, 0.3333, 0.875, 0.5, 0.8333, 0.5, 0.875, 0.5, 0.9167, 0.5, 0.9167, 0.6667, 0.875, 0.6667, 0.875, 0.6667, 0.9167, 0.6667, 0.9167, 0.8333, 0.875, 0.8333, 0.875, 0.8333, 0.9167, 0.8333, 0.9167, 1.0, 0.875, 1.0, 0.875, -1.11e-16, 0.9167, -1.11e-16, 0.9167, 0.1667, 0.875, 0.1667, 0.875, 0.1667, 0.9167, 0.1667, 0.9167, 0.3333, 0.875, 0.3333, 0.875, 0.3333, 0.9167, 0.3333, 0.9167, 0.5, 0.875, 0.5, 0.9167, 0.5, 0.9583, 0.5, 0.9583, 0.6667, 0.9167, 0.6667, 0.9167, 0.6667, 0.9583, 0.6667, 0.9583, 0.8333, 0.9167, 0.8333, 0.9167, 0.8333, 0.9583, 0.8333, 0.9583, 1.0, 0.9167, 1.0, 0.9167, -1.11e-16, 0.9583, -1.11e-16, 0.9583, 0.1667, 0.9167, 0.1667, 0.9167, 0.1667, 0.9583, 0.1667, 0.9583, 0.3333, 0.9167, 0.3333, 0.9167, 0.3333, 0.9583, 0.3333, 0.9583, 0.5, 0.9167, 0.5, 0.9583, 0.5, 1.0, 0.5, 1.0, 0.6667, 0.9583, 0.6667, 0.9583, 0.6667, 1.0, 0.6667, 1.0, 0.8333, 0.9583, 0.8333, 0.9583, 0.8333, 1.0, 0.8333, 1.0, 1.0, 0.9583, 1.0, 0.9583, -1.11e-16, 1.0, -1.11e-16, 1.0, 0.1667, 0.9583, 0.1667, 0.9583, 0.1667, 1.0, 0.1667, 1.0, 0.3333, 0.9583, 0.3333, 0.9583, 0.3333, 1.0, 0.3333, 1.0, 0.5, 0.9583, 0.5, -4.441e-16, 0.5, 0.04167, 0.5, 0.04167, 0.6667, -4.441e-16, 0.6667, -4.441e-16, 0.6667, 0.04167, 0.6667, 0.04167, 0.8333, -4.441e-16, 0.8333, -4.441e-16, 0.8333, 0.04167, 0.8333, 0.04167, 1.0, -4.441e-16, 1.0, -4.441e-16, -1.11e-16, 0.04167, -1.11e-16, 0.04167, 0.1667, -4.441e-16, 0.1667, -4.441e-16, 0.1667, 0.04167, 0.1667, 0.04167, 0.3333, -4.441e-16, 0.3333, -4.441e-16, 0.3333, 0.04167, 0.3333, 0.04167, 0.5, -4.441e-16, 0.5, 0.04167, 0.5, 0.08333, 0.5, 0.08333, 0.6667, 0.04167, 0.6667, 0.04167, 0.6667, 0.08333, 0.6667, 0.08333, 0.8333, 0.04167, 0.8333, 0.04167, 0.8333, 0.08333, 0.8333, 0.08333, 1.0, 0.04167, 1.0, 0.04167, -1.11e-16, 0.08333, -1.11e-16, 0.08333, 0.1667, 0.04167, 0.1667, 0.04167, 0.1667, 0.08333, 0.1667, 0.08333, 0.3333, 0.04167, 0.3333, 0.04167, 0.3333, 0.08333, 0.3333, 0.08333, 0.5, 0.04167, 0.5, 0.08333, 0.5, 0.125, 0.5, 0.125, 0.6667, 0.08333, 0.6667, 0.08333, 0.6667, 0.125, 0.6667, 0.125, 0.8333, 0.08333, 0.8333, 0.08333, 0.8333, 0.125, 0.8333, 0.125, 1.0, 0.08333, 1.0, 0.08333, -1.11e-16, 0.125, -1.11e-16, 0.125, 0.1667, 0.08333, 0.1667, 0.08333, 0.1667, 0.125, 0.1667, 0.125, 0.3333, 0.08333, 0.3333, 0.08333, 0.3333, 0.125, 0.3333, 0.125, 0.5, 0.08333, 0.5, 0.125, 0.5, 0.1667, 0.5, 0.1667, 0.6667, 0.125, 0.6667, 0.125, 0.6667, 0.1667, 0.6667, 0.1667, 0.8333, 0.125, 0.8333, 0.125, 0.8333, 0.1667, 0.8333, 0.1667, 1.0, 0.125, 1.0, 0.125, -1.11e-16, 0.1667, -1.11e-16, 0.1667, 0.1667, 0.125, 0.1667, 0.125, 0.1667, 0.1667, 0.1667, 0.1667, 0.3333, 0.125, 0.3333, 0.125, 0.3333, 0.1667, 0.3333, 0.1667, 0.5, 0.125, 0.5, 0.1667, 0.5, 0.2083, 0.5, 0.2083, 0.6667, 0.1667, 0.6667, 0.1667, 0.6667, 0.2083, 0.6667, 0.2083, 0.8333, 0.1667, 0.8333, 0.1667, 0.8333, 0.2083, 0.8333, 0.2083, 1.0, 0.1667, 1.0, 0.1667, -1.11e-16, 0.2083, -1.11e-16, 0.2083, 0.1667, 0.1667, 0.1667, 0.1667, 0.1667, 0.2083, 0.1667, 0.2083, 0.3333, 0.1667, 0.3333, 0.1667, 0.3333, 0.2083, 0.3333, 0.2083, 0.5, 0.1667, 0.5, 0.2083, 0.5, 0.25, 0.5, 0.25, 0.6667, 0.2083, 0.6667, 0.2083, 0.6667, 0.25, 0.6667, 0.25, 0.8333, 0.2083, 0.8333, 0.2083, 0.8333, 0.25, 0.8333, 0.25, 1.0, 0.2083, 1.0, 0.2083, -1.11e-16, 0.25, -1.11e-16, 0.25, 0.1667, 0.2083, 0.1667, 0.2083, 0.1667, 0.25, 0.1667, 0.25, 0.3333, 0.2083, 0.3333, 0.2083, 0.3333, 0.25, 0.3333, 0.25, 0.5, 0.2083, 0.5, 0.25, 0.5, 0.2917, 0.5, 0.2917, 0.6667, 0.25, 0.6667, 0.25, 0.6667, 0.2917, 0.6667, 0.2917, 0.8333, 0.25, 0.8333, 0.25, 0.8333, 0.2917, 0.8333, 0.2917, 1.0, 0.25, 1.0, 0.25, -1.11e-16, 0.2917, -1.11e-16, 0.2917, 0.1667, 0.25, 0.1667, 0.25, 0.1667, 0.2917, 0.1667, 0.2917, 0.3333, 0.25, 0.3333, 0.25, 0.3333, 0.2917, 0.3333, 0.2917, 0.5, 0.25, 0.5, 0.2917, 0.5, 0.3333, 0.5, 0.3333, 0.6667, 0.2917, 0.6667, 0.2917, 0.6667, 0.3333, 0.6667, 0.3333, 0.8333, 0.2917, 0.8333, 0.2917, 0.8333, 0.3333, 0.8333, 0.3333, 1.0, 0.2917, 1.0, 0.2917, -1.11e-16, 0.3333, -1.11e-16, 0.3333, 0.1667, 0.2917, 0.1667, 0.2917, 0.1667, 0.3333, 0.1667, 0.3333, 0.3333, 0.2917, 0.3333, 0.2917, 0.3333, 0.3333, 0.3333, 0.3333, 0.5, 0.2917, 0.5, 0.3333, 0.5, 0.375, 0.5, 0.375, 0.6667, 0.3333, 0.6667, 0.3333, 0.6667, 0.375, 0.6667, 0.375, 0.8333, 0.3333, 0.8333, 0.3333, 0.8333, 0.375, 0.8333, 0.375, 1.0, 0.3333, 1.0, 0.3333, -1.11e-16, 0.375, -1.11e-16, 0.375, 0.1667, 0.3333, 0.1667, 0.3333, 0.1667, 0.375, 0.1667, 0.375, 0.3333, 0.3333, 0.3333, 0.3333, 0.3333, 0.375, 0.3333, 0.375, 0.5, 0.3333, 0.5, 0.375, 0.5, 0.4167, 0.5, 0.4167, 0.6667, 0.375, 0.6667, 0.375, 0.6667, 0.4167, 0.6667, 0.4167, 0.8333, 0.375, 0.8333, 0.375, 0.8333, 0.4167, 0.8333, 0.4167, 1.0, 0.375, 1.0, 0.375, -1.11e-16, 0.4167, -1.11e-16, 0.4167, 0.1667, 0.375, 0.1667, 0.375, 0.1667, 0.4167, 0.1667, 0.4167, 0.3333, 0.375, 0.3333, 0.375, 0.3333, 0.4167, 0.3333, 0.4167, 0.5, 0.375, 0.5, 0.4167, 0.5, 0.4583, 0.5, 0.4583, 0.6667, 0.4167, 0.6667, 0.4167, 0.6667, 0.4583, 0.6667, 0.4583, 0.8333, 0.4167, 0.8333, 0.4167, 0.8333, 0.4583, 0.8333, 0.4583, 1.0, 0.4167, 1.0, 0.4167, -1.11e-16, 0.4583, -1.11e-16, 0.4583, 0.1667, 0.4167, 0.1667, 0.4167, 0.1667, 0.4583, 0.1667, 0.4583, 0.3333, 0.4167, 0.3333, 0.4167, 0.3333, 0.4583, 0.3333, 0.4583, 0.5, 0.4167, 0.5, 0.4583, 0.5, 0.5, 0.5, 0.5, 0.6667, 0.4583, 0.6667, 0.4583, 0.6667, 0.5, 0.6667, 0.5, 0.8333, 0.4583, 0.8333, 0.4583, 0.8333, 0.5, 0.8333, 0.5, 1.0, 0.4583, 1.0, 0.4583, -1.11e-16, 0.5, -1.11e-16, 0.5, 0.1667, 0.4583, 0.1667, 0.4583, 0.1667, 0.5, 0.1667, 0.5, 0.3333, 0.4583, 0.3333, 0.4583, 0.3333, 0.5, 0.3333, 0.5, 0.5, 0.4583, 0.5])
_ca = me_torus_018.color_attributes.new('Color', 'BYTE_COLOR', 'CORNER')
_ca.data.foreach_set('color', [0.3813, 0.4179, 0.4287, 1.0, 0.3813, 0.4179, 0.4287, 1.0, 0.3813, 0.4179, 0.4287, 1.0, 0.3813, 0.4179, 0.4287, 1.0, 0.3813, 0.4179, 0.4287, 1.0, 0.3813, 0.4179, 0.4287, 1.0, 0.3813, 0.4179, 0.4287, 1.0, 0.3813, 0.4179, 0.4287, 1.0, 0.3813, 0.4179, 0.4287, 1.0, 0.3813, 0.4179, 0.4287, 1.0, 0.3813, 0.4179, 0.4287, 1.0, 0.3813, 0.4179, 0.4287, 1.0, 0.3813, 0.4179, 0.4287, 1.0, 0.3813, 0.4179, 0.4287, 1.0, 0.3813, 0.4179, 0.4287, 1.0, 0.3813, 0.4179, 0.4287, 1.0, 0.3813, 0.4179, 0.4287, 1.0, 0.3813, 0.4179, 0.4287, 1.0, 0.3813, 0.4179, 0.4287, 1.0, 0.3813, 0.4179, 0.4287, 1.0, 0.3813, 0.4179, 0.4287, 1.0, 0.3813, 0.4179, 0.4287, 1.0, 0.3813, 0.4179, 0.4287, 1.0, 0.3813, 0.4179, 0.4287, 1.0, 0.3813, 0.4179, 0.4287, 1.0, 0.3813, 0.4179, 0.4287, 1.0, 0.3813, 0.4179, 0.4287, 1.0, 0.3813, 0.4179, 0.4287, 1.0, 0.3813, 0.4179, 0.4287, 1.0, 0.3813, 0.4179, 0.4287, 1.0, 0.3813, 0.4179, 0.4287, 1.0, 0.3813, 0.4179, 0.4287, 1.0, 0.3813, 0.4179, 0.4287, 1.0, 0.3813, 0.4179, 0.4287, 1.0, 0.3813, 0.4179, 0.4287, 1.0, 0.3813, 0.4179, 0.4287, 1.0, 0.3813, 0.4179, 0.4287, 1.0, 0.3813, 0.4179, 0.4287, 1.0, 0.3813, 0.4179, 0.4287, 1.0, 0.3813, 0.4179, 0.4287, 1.0, 0.3813, 0.4179, 0.4287, 1.0, 0.3813, 0.4179, 0.4287, 1.0, 0.3813, 0.4179, 0.4287, 1.0, 0.3813, 0.4179, 0.4287, 1.0, 0.3813, 0.4179, 0.4287, 1.0, 0.3813, 0.4179, 0.4287, 1.0, 0.3813, 0.4179, 0.4287, 1.0, 0.3813, 0.4179, 0.4287, 1.0, 0.3813, 0.4179, 0.4287, 1.0, 0.3813, 0.4179, 0.4287, 1.0, 0.3813, 0.4179, 0.4287, 1.0, 0.3813, 0.4179, 0.4287, 1.0, 0.3813, 0.4179, 0.4287, 1.0, 0.3813, 0.4179, 0.4287, 1.0, 0.3813, 0.4179, 0.4287, 1.0, 0.3813, 0.4179, 0.4287, 1.0, 0.3813, 0.4179, 0.4287, 1.0, 0.3813, 0.4179, 0.4287, 1.0, 0.3813, 0.4179, 0.4287, 1.0, 0.3813, 0.4179, 0.4287, 1.0, 0.3813, 0.4179, 0.4287, 1.0, 0.3813, 0.4179, 0.4287, 1.0, 0.3813, 0.4179, 0.4287, 1.0, 0.3813, 0.4179, 0.4287, 1.0, 0.3813, 0.4179, 0.4287, 1.0, 0.3813, 0.4179, 0.4287, 1.0, 0.3813, 0.4179, 0.4287, 1.0, 0.3813, 0.4179, 0.4287, 1.0, 0.3813, 0.4179, 0.4287, 1.0, 0.3813, 0.4179, 0.4287, 1.0, 0.3813, 0.4179, 0.4287, 1.0, 0.3813, 0.4179, 0.4287, 1.0, 0.3813, 0.4179, 0.4287, 1.0, 0.3813, 0.4179, 0.4287, 1.0, 0.3813, 0.4179, 0.4287, 1.0, 0.3813, 0.4179, 0.4287, 1.0, 0.3813, 0.4179, 0.4287, 1.0, 0.3813, 0.4179, 0.4287, 1.0, 0.3813, 0.4179, 0.4287, 1.0, 0.3813, 0.4179, 0.4287, 1.0, 0.3813, 0.4179, 0.4287, 1.0, 0.3813, 0.4179, 0.4287, 1.0, 0.3813, 0.4179, 0.4287, 1.0, 0.3813, 0.4179, 0.4287, 1.0, 0.3813, 0.4179, 0.4287, 1.0, 0.3813, 0.4179, 0.4287, 1.0, 0.3813, 0.4179, 0.4287, 1.0, 0.3813, 0.4179, 0.4287, 1.0, 0.3813, 0.4179, 0.4287, 1.0, 0.3813, 0.4179, 0.4287, 1.0, 0.3813, 0.4179, 0.4287, 1.0, 0.3813, 0.4179, 0.4287, 1.0, 0.3813, 0.4179, 0.4287, 1.0, 0.3813, 0.4179, 0.4287, 1.0, 0.3813, 0.4179, 0.4287, 1.0, 0.3813, 0.4179, 0.4287, 1.0, 0.3813, 0.4179, 0.4287, 1.0, 0.3813, 0.4179, 0.4287, 1.0, 0.3813, 0.4179, 0.4287, 1.0, 0.3813, 0.4179, 0.4287, 1.0, 0.3813, 0.4179, 0.4287, 1.0, 0.3813, 0.4179, 0.4287, 1.0, 0.3813, 0.4179, 0.4287, 1.0, 0.3813, 0.4179, 0.4287, 1.0, 0.3813, 0.4179, 0.4287, 1.0, 0.3813, 0.4179, 0.4287, 1.0, 0.3813, 0.4179, 0.4287, 1.0, 0.3813, 0.4179, 0.4287, 1.0, 0.3813, 0.4179, 0.4287, 1.0, 0.3813, 0.4179, 0.4287, 1.0, 0.3813, 0.4179, 0.4287, 1.0, 0.3813, 0.4179, 0.4287, 1.0, 0.3813, 0.4179, 0.4287, 1.0, 0.3813, 0.4179, 0.4287, 1.0, 0.3813, 0.4179, 0.4287, 1.0, 0.3813, 0.4179, 0.4287, 1.0, 0.3813, 0.4179, 0.4287, 1.0, 0.3813, 0.4179, 0.4287, 1.0, 0.3813, 0.4179, 0.4287, 1.0, 0.3813, 0.4179, 0.4287, 1.0, 0.3813, 0.4179, 0.4287, 1.0, 0.3813, 0.4179, 0.4287, 1.0, 0.3813, 0.4179, 0.4287, 1.0, 0.3813, 0.4179, 0.4287, 1.0, 0.3813, 0.4179, 0.4287, 1.0, 0.3813, 0.4179, 0.4287, 1.0, 0.3813, 0.4179, 0.4287, 1.0, 0.3813, 0.4179, 0.4287, 1.0, 0.3813, 0.4179, 0.4287, 1.0, 0.3813, 0.4179, 0.4287, 1.0, 0.3813, 0.4179, 0.4287, 1.0, 0.3813, 0.4179, 0.4287, 1.0, 0.3813, 0.4179, 0.4287, 1.0, 0.3813, 0.4179, 0.4287, 1.0, 0.3813, 0.4179, 0.4287, 1.0, 0.3813, 0.4179, 0.4287, 1.0, 0.3813, 0.4179, 0.4287, 1.0, 0.3813, 0.4179, 0.4287, 1.0, 0.3813, 0.4179, 0.4287, 1.0, 0.3813, 0.4179, 0.4287, 1.0, 0.3813, 0.4179, 0.4287, 1.0, 0.3813, 0.4179, 0.4287, 1.0, 0.3813, 0.4179, 0.4287, 1.0, 0.3813, 0.4179, 0.4287, 1.0, 0.3813, 0.4179, 0.4287, 1.0, 0.3813, 0.4179, 0.4287, 1.0, 0.3813, 0.4179, 0.4287, 1.0, 0.3813, 0.4179, 0.4287, 1.0, 0.3813, 0.4179, 0.4287, 1.0, 0.3813, 0.4179, 0.4287, 1.0, 0.3813, 0.4179, 0.4287, 1.0, 0.3813, 0.4179, 0.4287, 1.0, 0.3813, 0.4179, 0.4287, 1.0, 0.3813, 0.4179, 0.4287, 1.0, 0.3813, 0.4179, 0.4287, 1.0, 0.3813, 0.4179, 0.4287, 1.0, 0.3813, 0.4179, 0.4287, 1.0, 0.3813, 0.4179, 0.4287, 1.0, 0.3813, 0.4179, 0.4287, 1.0, 0.3813, 0.4179, 0.4287, 1.0, 0.3813, 0.4179, 0.4287, 1.0, 0.3813, 0.4179, 0.4287, 1.0, 0.3813, 0.4179, 0.4287, 1.0, 0.3813, 0.4179, 0.4287, 1.0, 0.3813, 0.4179, 0.4287, 1.0, 0.3813, 0.4179, 0.4287, 1.0, 0.3813, 0.4179, 0.4287, 1.0, 0.3813, 0.4179, 0.4287, 1.0, 0.3813, 0.4179, 0.4287, 1.0, 0.3813, 0.4179, 0.4287, 1.0, 0.3813, 0.4179, 0.4287, 1.0, 0.3813, 0.4179, 0.4287, 1.0, 0.3813, 0.4179, 0.4287, 1.0, 0.3813, 0.4179, 0.4287, 1.0, 0.3813, 0.4179, 0.4287, 1.0, 0.3813, 0.4179, 0.4287, 1.0, 0.3813, 0.4179, 0.4287, 1.0, 0.3813, 0.4179, 0.4287, 1.0, 0.3813, 0.4179, 0.4287, 1.0, 0.3813, 0.4179, 0.4287, 1.0, 0.3813, 0.4179, 0.4287, 1.0, 0.3813, 0.4179, 0.4287, 1.0, 0.3813, 0.4179, 0.4287, 1.0, 0.3813, 0.4179, 0.4287, 1.0, 0.3813, 0.4179, 0.4287, 1.0, 0.3813, 0.4179, 0.4287, 1.0, 0.3813, 0.4179, 0.4287, 1.0, 0.3813, 0.4179, 0.4287, 1.0, 0.3813, 0.4179, 0.4287, 1.0, 0.3813, 0.4179, 0.4287, 1.0, 0.3813, 0.4179, 0.4287, 1.0, 0.3813, 0.4179, 0.4287, 1.0, 0.3813, 0.4179, 0.4287, 1.0, 0.3813, 0.4179, 0.4287, 1.0, 0.3813, 0.4179, 0.4287, 1.0, 0.3813, 0.4179, 0.4287, 1.0, 0.3813, 0.4179, 0.4287, 1.0, 0.3813, 0.4179, 0.4287, 1.0, 0.3813, 0.4179, 0.4287, 1.0, 0.3813, 0.4179, 0.4287, 1.0, 0.3813, 0.4179, 0.4287, 1.0, 0.3813, 0.4179, 0.4287, 1.0, 0.3813, 0.4179, 0.4287, 1.0, 0.3813, 0.4179, 0.4287, 1.0, 0.3813, 0.4179, 0.4287, 1.0, 0.3813, 0.4179, 0.4287, 1.0, 0.3813, 0.4179, 0.4287, 1.0, 0.3813, 0.4179, 0.4287, 1.0, 0.3813, 0.4179, 0.4287, 1.0, 0.3813, 0.4179, 0.4287, 1.0, 0.3813, 0.4179, 0.4287, 1.0, 0.3813, 0.4179, 0.4287, 1.0, 0.3813, 0.4179, 0.4287, 1.0, 0.3813, 0.4179, 0.4287, 1.0, 0.3813, 0.4179, 0.4287, 1.0, 0.3813, 0.4179, 0.4287, 1.0, 0.3813, 0.4179, 0.4287, 1.0, 0.3813, 0.4179, 0.4287, 1.0, 0.3813, 0.4179, 0.4287, 1.0, 0.3813, 0.4179, 0.4287, 1.0, 0.3813, 0.4179, 0.4287, 1.0, 0.3813, 0.4179, 0.4287, 1.0, 0.3813, 0.4179, 0.4287, 1.0, 0.3813, 0.4179, 0.4287, 1.0, 0.3813, 0.4179, 0.4287, 1.0, 0.3813, 0.4179, 0.4287, 1.0, 0.3813, 0.4179, 0.4287, 1.0, 0.3813, 0.4179, 0.4287, 1.0, 0.3813, 0.4179, 0.4287, 1.0, 0.3813, 0.4179, 0.4287, 1.0, 0.3813, 0.4179, 0.4287, 1.0, 0.3813, 0.4179, 0.4287, 1.0, 0.3813, 0.4179, 0.4287, 1.0, 0.3813, 0.4179, 0.4287, 1.0, 0.3813, 0.4179, 0.4287, 1.0, 0.3813, 0.4179, 0.4287, 1.0, 0.3813, 0.4179, 0.4287, 1.0, 0.3813, 0.4179, 0.4287, 1.0, 0.3813, 0.4179, 0.4287, 1.0, 0.3813, 0.4179, 0.4287, 1.0, 0.3813, 0.4179, 0.4287, 1.0, 0.3813, 0.4179, 0.4287, 1.0, 0.3813, 0.4179, 0.4287, 1.0, 0.3813, 0.4179, 0.4287, 1.0, 0.3813, 0.4179, 0.4287, 1.0, 0.3813, 0.4179, 0.4287, 1.0, 0.3813, 0.4179, 0.4287, 1.0, 0.3813, 0.4179, 0.4287, 1.0, 0.3813, 0.4179, 0.4287, 1.0, 0.3813, 0.4179, 0.4287, 1.0, 0.3813, 0.4179, 0.4287, 1.0, 0.3813, 0.4179, 0.4287, 1.0, 0.3813, 0.4179, 0.4287, 1.0, 0.3813, 0.4179, 0.4287, 1.0, 0.3813, 0.4179, 0.4287, 1.0, 0.3813, 0.4179, 0.4287, 1.0, 0.3813, 0.4179, 0.4287, 1.0, 0.3813, 0.4179, 0.4287, 1.0, 0.3813, 0.4179, 0.4287, 1.0, 0.3813, 0.4179, 0.4287, 1.0, 0.3813, 0.4179, 0.4287, 1.0, 0.3813, 0.4179, 0.4287, 1.0, 0.3813, 0.4179, 0.4287, 1.0, 0.3813, 0.4179, 0.4287, 1.0, 0.3813, 0.4179, 0.4287, 1.0, 0.3813, 0.4179, 0.4287, 1.0, 0.3813, 0.4179, 0.4287, 1.0, 0.3813, 0.4179, 0.4287, 1.0, 0.3813, 0.4179, 0.4287, 1.0, 0.3813, 0.4179, 0.4287, 1.0, 0.3813, 0.4179, 0.4287, 1.0, 0.3813, 0.4179, 0.4287, 1.0, 0.3813, 0.4179, 0.4287, 1.0, 0.3813, 0.4179, 0.4287, 1.0, 0.3813, 0.4179, 0.4287, 1.0, 0.3813, 0.4179, 0.4287, 1.0, 0.3813, 0.4179, 0.4287, 1.0, 0.3813, 0.4179, 0.4287, 1.0, 0.3813, 0.4179, 0.4287, 1.0, 0.3813, 0.4179, 0.4287, 1.0, 0.3813, 0.4179, 0.4287, 1.0, 0.3813, 0.4179, 0.4287, 1.0, 0.3813, 0.4179, 0.4287, 1.0, 0.3813, 0.4179, 0.4287, 1.0, 0.3813, 0.4179, 0.4287, 1.0, 0.3813, 0.4179, 0.4287, 1.0, 0.3813, 0.4179, 0.4287, 1.0, 0.3813, 0.4179, 0.4287, 1.0, 0.3813, 0.4179, 0.4287, 1.0, 0.3813, 0.4179, 0.4287, 1.0, 0.3813, 0.4179, 0.4287, 1.0, 0.3813, 0.4179, 0.4287, 1.0, 0.3813, 0.4179, 0.4287, 1.0, 0.3813, 0.4179, 0.4287, 1.0, 0.3813, 0.4179, 0.4287, 1.0, 0.3813, 0.4179, 0.4287, 1.0, 0.3813, 0.4179, 0.4287, 1.0, 0.3813, 0.4179, 0.4287, 1.0, 0.3813, 0.4179, 0.4287, 1.0, 0.3813, 0.4179, 0.4287, 1.0, 0.3813, 0.4179, 0.4287, 1.0, 0.3813, 0.4179, 0.4287, 1.0, 0.3813, 0.4179, 0.4287, 1.0, 0.3813, 0.4179, 0.4287, 1.0, 0.3813, 0.4179, 0.4287, 1.0, 0.3813, 0.4179, 0.4287, 1.0, 0.3813, 0.4179, 0.4287, 1.0, 0.3813, 0.4179, 0.4287, 1.0, 0.3813, 0.4179, 0.4287, 1.0, 0.3813, 0.4179, 0.4287, 1.0, 0.3813, 0.4179, 0.4287, 1.0, 0.3813, 0.4179, 0.4287, 1.0, 0.3813, 0.4179, 0.4287, 1.0, 0.3813, 0.4179, 0.4287, 1.0, 0.3813, 0.4179, 0.4287, 1.0, 0.3813, 0.4179, 0.4287, 1.0, 0.3813, 0.4179, 0.4287, 1.0, 0.3813, 0.4179, 0.4287, 1.0, 0.3813, 0.4179, 0.4287, 1.0, 0.3813, 0.4179, 0.4287, 1.0, 0.3813, 0.4179, 0.4287, 1.0, 0.3813, 0.4179, 0.4287, 1.0, 0.3813, 0.4179, 0.4287, 1.0, 0.3813, 0.4179, 0.4287, 1.0, 0.3813, 0.4179, 0.4287, 1.0, 0.3813, 0.4179, 0.4287, 1.0, 0.3813, 0.4179, 0.4287, 1.0, 0.3813, 0.4179, 0.4287, 1.0, 0.3813, 0.4179, 0.4287, 1.0, 0.3813, 0.4179, 0.4287, 1.0, 0.3813, 0.4179, 0.4287, 1.0, 0.3813, 0.4179, 0.4287, 1.0, 0.3813, 0.4179, 0.4287, 1.0, 0.3813, 0.4179, 0.4287, 1.0, 0.3813, 0.4179, 0.4287, 1.0, 0.3813, 0.4179, 0.4287, 1.0, 0.3813, 0.4179, 0.4287, 1.0, 0.3813, 0.4179, 0.4287, 1.0, 0.3813, 0.4179, 0.4287, 1.0, 0.3813, 0.4179, 0.4287, 1.0, 0.3813, 0.4179, 0.4287, 1.0, 0.3813, 0.4179, 0.4287, 1.0, 0.3813, 0.4179, 0.4287, 1.0, 0.3813, 0.4179, 0.4287, 1.0, 0.3813, 0.4179, 0.4287, 1.0, 0.3813, 0.4179, 0.4287, 1.0, 0.3813, 0.4179, 0.4287, 1.0, 0.3813, 0.4179, 0.4287, 1.0, 0.3813, 0.4179, 0.4287, 1.0, 0.3813, 0.4179, 0.4287, 1.0, 0.3813, 0.4179, 0.4287, 1.0, 0.3813, 0.4179, 0.4287, 1.0, 0.3813, 0.4179, 0.4287, 1.0, 0.3813, 0.4179, 0.4287, 1.0, 0.3813, 0.4179, 0.4287, 1.0, 0.3813, 0.4179, 0.4287, 1.0, 0.3813, 0.4179, 0.4287, 1.0, 0.3813, 0.4179, 0.4287, 1.0, 0.3813, 0.4179, 0.4287, 1.0, 0.3813, 0.4179, 0.4287, 1.0, 0.3813, 0.4179, 0.4287, 1.0, 0.3813, 0.4179, 0.4287, 1.0, 0.3813, 0.4179, 0.4287, 1.0, 0.3813, 0.4179, 0.4287, 1.0, 0.3813, 0.4179, 0.4287, 1.0, 0.3813, 0.4179, 0.4287, 1.0, 0.3813, 0.4179, 0.4287, 1.0, 0.3813, 0.4179, 0.4287, 1.0, 0.3813, 0.4179, 0.4287, 1.0, 0.3813, 0.4179, 0.4287, 1.0, 0.3813, 0.4179, 0.4287, 1.0, 0.3813, 0.4179, 0.4287, 1.0, 0.3813, 0.4179, 0.4287, 1.0, 0.3813, 0.4179, 0.4287, 1.0, 0.3813, 0.4179, 0.4287, 1.0, 0.3813, 0.4179, 0.4287, 1.0, 0.3813, 0.4179, 0.4287, 1.0, 0.3813, 0.4179, 0.4287, 1.0, 0.3813, 0.4179, 0.4287, 1.0, 0.3813, 0.4179, 0.4287, 1.0, 0.3813, 0.4179, 0.4287, 1.0, 0.3813, 0.4179, 0.4287, 1.0, 0.3813, 0.4179, 0.4287, 1.0, 0.3813, 0.4179, 0.4287, 1.0, 0.3813, 0.4179, 0.4287, 1.0, 0.3813, 0.4179, 0.4287, 1.0, 0.3813, 0.4179, 0.4287, 1.0, 0.3813, 0.4179, 0.4287, 1.0, 0.3813, 0.4179, 0.4287, 1.0, 0.3813, 0.4179, 0.4287, 1.0, 0.3813, 0.4179, 0.4287, 1.0, 0.3813, 0.4179, 0.4287, 1.0, 0.3813, 0.4179, 0.4287, 1.0, 0.3813, 0.4179, 0.4287, 1.0, 0.3813, 0.4179, 0.4287, 1.0, 0.3813, 0.4179, 0.4287, 1.0, 0.3813, 0.4179, 0.4287, 1.0, 0.3813, 0.4179, 0.4287, 1.0, 0.3813, 0.4179, 0.4287, 1.0, 0.3813, 0.4179, 0.4287, 1.0, 0.3813, 0.4179, 0.4287, 1.0, 0.3813, 0.4179, 0.4287, 1.0, 0.3813, 0.4179, 0.4287, 1.0, 0.3813, 0.4179, 0.4287, 1.0, 0.3813, 0.4179, 0.4287, 1.0, 0.3813, 0.4179, 0.4287, 1.0, 0.3813, 0.4179, 0.4287, 1.0, 0.3813, 0.4179, 0.4287, 1.0, 0.3813, 0.4179, 0.4287, 1.0, 0.3813, 0.4179, 0.4287, 1.0, 0.3813, 0.4179, 0.4287, 1.0, 0.3813, 0.4179, 0.4287, 1.0, 0.3813, 0.4179, 0.4287, 1.0, 0.3813, 0.4179, 0.4287, 1.0, 0.3813, 0.4179, 0.4287, 1.0, 0.3813, 0.4179, 0.4287, 1.0, 0.3813, 0.4179, 0.4287, 1.0, 0.3813, 0.4179, 0.4287, 1.0, 0.3813, 0.4179, 0.4287, 1.0, 0.3813, 0.4179, 0.4287, 1.0, 0.3813, 0.4179, 0.4287, 1.0, 0.3813, 0.4179, 0.4287, 1.0, 0.3813, 0.4179, 0.4287, 1.0, 0.3813, 0.4179, 0.4287, 1.0, 0.3813, 0.4179, 0.4287, 1.0, 0.3813, 0.4179, 0.4287, 1.0, 0.3813, 0.4179, 0.4287, 1.0, 0.3813, 0.4179, 0.4287, 1.0, 0.3813, 0.4179, 0.4287, 1.0, 0.3813, 0.4179, 0.4287, 1.0, 0.3813, 0.4179, 0.4287, 1.0, 0.3813, 0.4179, 0.4287, 1.0, 0.3813, 0.4179, 0.4287, 1.0, 0.3813, 0.4179, 0.4287, 1.0, 0.3813, 0.4179, 0.4287, 1.0, 0.3813, 0.4179, 0.4287, 1.0, 0.3813, 0.4179, 0.4287, 1.0, 0.3813, 0.4179, 0.4287, 1.0, 0.3813, 0.4179, 0.4287, 1.0, 0.3813, 0.4179, 0.4287, 1.0, 0.3813, 0.4179, 0.4287, 1.0, 0.3813, 0.4179, 0.4287, 1.0, 0.3813, 0.4179, 0.4287, 1.0, 0.3813, 0.4179, 0.4287, 1.0, 0.3813, 0.4179, 0.4287, 1.0, 0.3813, 0.4179, 0.4287, 1.0, 0.3813, 0.4179, 0.4287, 1.0, 0.3813, 0.4179, 0.4287, 1.0, 0.3813, 0.4179, 0.4287, 1.0, 0.3813, 0.4179, 0.4287, 1.0, 0.3813, 0.4179, 0.4287, 1.0, 0.3813, 0.4179, 0.4287, 1.0, 0.3813, 0.4179, 0.4287, 1.0, 0.3813, 0.4179, 0.4287, 1.0, 0.3813, 0.4179, 0.4287, 1.0, 0.3813, 0.4179, 0.4287, 1.0, 0.3813, 0.4179, 0.4287, 1.0, 0.3813, 0.4179, 0.4287, 1.0, 0.3813, 0.4179, 0.4287, 1.0, 0.3813, 0.4179, 0.4287, 1.0, 0.3813, 0.4179, 0.4287, 1.0, 0.3813, 0.4179, 0.4287, 1.0, 0.3813, 0.4179, 0.4287, 1.0, 0.3813, 0.4179, 0.4287, 1.0, 0.3813, 0.4179, 0.4287, 1.0, 0.3813, 0.4179, 0.4287, 1.0, 0.3813, 0.4179, 0.4287, 1.0, 0.3813, 0.4179, 0.4287, 1.0, 0.3813, 0.4179, 0.4287, 1.0, 0.3813, 0.4179, 0.4287, 1.0, 0.3813, 0.4179, 0.4287, 1.0, 0.3813, 0.4179, 0.4287, 1.0, 0.3813, 0.4179, 0.4287, 1.0, 0.3813, 0.4179, 0.4287, 1.0, 0.3813, 0.4179, 0.4287, 1.0, 0.3813, 0.4179, 0.4287, 1.0, 0.3813, 0.4179, 0.4287, 1.0, 0.3813, 0.4179, 0.4287, 1.0, 0.3813, 0.4179, 0.4287, 1.0, 0.3813, 0.4179, 0.4287, 1.0, 0.3813, 0.4179, 0.4287, 1.0, 0.3813, 0.4179, 0.4287, 1.0, 0.3813, 0.4179, 0.4287, 1.0, 0.3813, 0.4179, 0.4287, 1.0, 0.3813, 0.4179, 0.4287, 1.0, 0.3813, 0.4179, 0.4287, 1.0, 0.3813, 0.4179, 0.4287, 1.0, 0.3813, 0.4179, 0.4287, 1.0, 0.3813, 0.4179, 0.4287, 1.0, 0.3813, 0.4179, 0.4287, 1.0, 0.3813, 0.4179, 0.4287, 1.0, 0.3813, 0.4179, 0.4287, 1.0, 0.3813, 0.4179, 0.4287, 1.0, 0.3813, 0.4179, 0.4287, 1.0, 0.3813, 0.4179, 0.4287, 1.0, 0.3813, 0.4179, 0.4287, 1.0, 0.3813, 0.4179, 0.4287, 1.0, 0.3813, 0.4179, 0.4287, 1.0, 0.3813, 0.4179, 0.4287, 1.0, 0.3813, 0.4179, 0.4287, 1.0, 0.3813, 0.4179, 0.4287, 1.0, 0.3813, 0.4179, 0.4287, 1.0, 0.3813, 0.4179, 0.4287, 1.0, 0.3813, 0.4179, 0.4287, 1.0, 0.3813, 0.4179, 0.4287, 1.0, 0.3813, 0.4179, 0.4287, 1.0, 0.3813, 0.4179, 0.4287, 1.0, 0.3813, 0.4179, 0.4287, 1.0, 0.3813, 0.4179, 0.4287, 1.0, 0.3813, 0.4179, 0.4287, 1.0, 0.3813, 0.4179, 0.4287, 1.0, 0.3813, 0.4179, 0.4287, 1.0, 0.3813, 0.4179, 0.4287, 1.0, 0.3813, 0.4179, 0.4287, 1.0, 0.3813, 0.4179, 0.4287, 1.0, 0.3813, 0.4179, 0.4287, 1.0, 0.3813, 0.4179, 0.4287, 1.0, 0.3813, 0.4179, 0.4287, 1.0, 0.3813, 0.4179, 0.4287, 1.0, 0.3813, 0.4179, 0.4287, 1.0, 0.3813, 0.4179, 0.4287, 1.0, 0.3813, 0.4179, 0.4287, 1.0, 0.3813, 0.4179, 0.4287, 1.0, 0.3813, 0.4179, 0.4287, 1.0, 0.3813, 0.4179, 0.4287, 1.0, 0.3813, 0.4179, 0.4287, 1.0, 0.3813, 0.4179, 0.4287, 1.0, 0.3813, 0.4179, 0.4287, 1.0, 0.3813, 0.4179, 0.4287, 1.0, 0.3813, 0.4179, 0.4287, 1.0, 0.3813, 0.4179, 0.4287, 1.0, 0.3813, 0.4179, 0.4287, 1.0, 0.3813, 0.4179, 0.4287, 1.0, 0.3813, 0.4179, 0.4287, 1.0, 0.3813, 0.4179, 0.4287, 1.0, 0.3813, 0.4179, 0.4287, 1.0, 0.3813, 0.4179, 0.4287, 1.0, 0.3813, 0.4179, 0.4287, 1.0, 0.3813, 0.4179, 0.4287, 1.0, 0.3813, 0.4179, 0.4287, 1.0, 0.3813, 0.4179, 0.4287, 1.0, 0.3813, 0.4179, 0.4287, 1.0, 0.3813, 0.4179, 0.4287, 1.0, 0.3813, 0.4179, 0.4287, 1.0, 0.3813, 0.4179, 0.4287, 1.0, 0.3813, 0.4179, 0.4287, 1.0, 0.3813, 0.4179, 0.4287, 1.0, 0.3813, 0.4179, 0.4287, 1.0, 0.3813, 0.4179, 0.4287, 1.0, 0.3813, 0.4179, 0.4287, 1.0, 0.3813, 0.4179, 0.4287, 1.0, 0.3813, 0.4179, 0.4287, 1.0, 0.3813, 0.4179, 0.4287, 1.0, 0.3813, 0.4179, 0.4287, 1.0, 0.3813, 0.4179, 0.4287, 1.0, 0.3813, 0.4179, 0.4287, 1.0, 0.3813, 0.4179, 0.4287, 1.0, 0.3813, 0.4179, 0.4287, 1.0, 0.3813, 0.4179, 0.4287, 1.0, 0.3813, 0.4179, 0.4287, 1.0, 0.3813, 0.4179, 0.4287, 1.0, 0.3813, 0.4179, 0.4287, 1.0, 0.3813, 0.4179, 0.4287, 1.0, 0.3813, 0.4179, 0.4287, 1.0, 0.3813, 0.4179, 0.4287, 1.0, 0.3813, 0.4179, 0.4287, 1.0, 0.3813, 0.4179, 0.4287, 1.0, 0.3813, 0.4179, 0.4287, 1.0, 0.3813, 0.4179, 0.4287, 1.0, 0.3813, 0.4179, 0.4287, 1.0, 0.3813, 0.4179, 0.4287, 1.0, 0.3813, 0.4179, 0.4287, 1.0, 0.3813, 0.4179, 0.4287, 1.0, 0.3813, 0.4179, 0.4287, 1.0, 0.3813, 0.4179, 0.4287, 1.0, 0.3813, 0.4179, 0.4287, 1.0])
me_torus_018.materials.append(mat_loot_vertex_palette_013)
me_torus_018.update()

# ---- objects
ob_rusted_offcut = bpy.data.objects.new('rusted offcut', me_cube_085)
ob_rusted_offcut_001 = bpy.data.objects.new('rusted offcut.001', me_cube_086)
ob_bent_pipe = bpy.data.objects.new('bent pipe', me_cylinder_011)
ob_bent_pipe_001 = bpy.data.objects.new('bent pipe.001', me_cylinder_012)
ob_old_washer = bpy.data.objects.new('old washer', me_torus_018)

# ---- transforms, parenting, visibility, modifiers, constraints
ob_rusted_offcut.location = (-0.035, 0.0, 0.012)
ob_rusted_offcut.rotation_euler = (0.0, 0.0, 0.3)
ob_rusted_offcut_001.location = (0.04, -0.015, 0.012)
ob_rusted_offcut_001.rotation_euler = (0.0, 0.0, -0.5)
ob_bent_pipe.location = (-0.025, 0.005, 0.045)
ob_bent_pipe.rotation_euler = (1.571, -1.117e-07, 0.8567)
ob_bent_pipe_001.location = (0.065, -0.075, 0.0675)
ob_bent_pipe_001.rotation_euler = (0.756, -3.232e-08, 0.7854)
ob_old_washer.location = (0.04, 0.045, 0.034)

# ---- collection membership
col_collection.objects.link(ob_rusted_offcut)
col_collection.objects.link(ob_rusted_offcut_001)
col_collection.objects.link(ob_bent_pipe)
col_collection.objects.link(ob_bent_pipe_001)
col_collection.objects.link(ob_old_washer)

# ---- scene / render settings (as saved in the file)
scene.frame_start = 1; scene.frame_end = 250; scene.frame_set(1)
scene.render.engine = 'CYCLES'
scene.render.resolution_x = 256
scene.render.resolution_y = 256
scene.render.film_transparent = True
scene.render.bake_bias = 0.0
scene.render.bake_samples = 0
scene.render.compositor_device = 'GPU'
scene.cycles.samples = 24
scene.eevee.use_volume_custom_range = False
scene.eevee.fast_gi_thickness_near = 0.1
scene.eevee.fast_gi_thickness_far = 0.0
scene.eevee.ray_tracing_options.screen_trace_thickness = 0.1
bpy.context.view_layer.update()

# ---- added for rendering (the .blend has no active camera): camera
cam_auto = bpy.data.cameras.new('AutoCamera')
cam_auto.lens = 50.0
cam_auto.sensor_width = 36.0
cam_auto.clip_end = 1000.0
ob_auto_camera = bpy.data.objects.new('AutoCamera', cam_auto)
scene.collection.objects.link(ob_auto_camera)
ob_auto_camera.location = (0.355038, -0.421062, 0.328168)
ob_auto_camera.rotation_euler = (1.09748, -7.21219e-08, 0.694738)
scene.camera = ob_auto_camera
bpy.context.view_layer.update()
